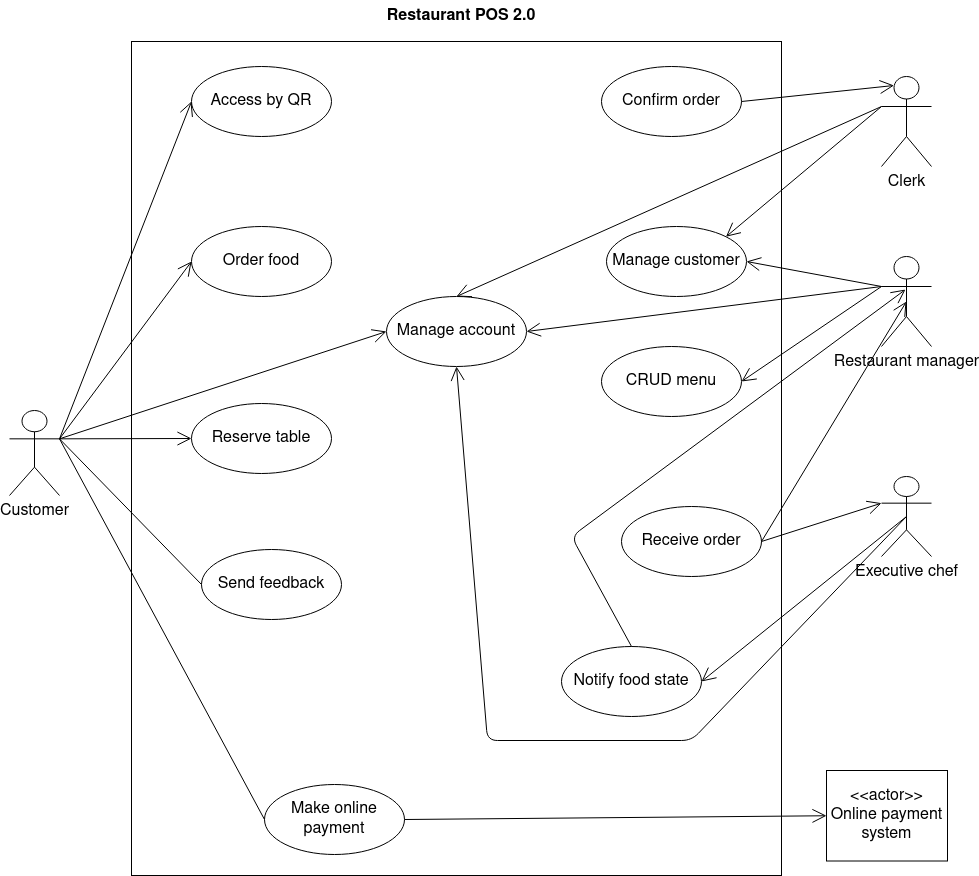

The diagram above was exported from draw.io. Its source (the exported page's mxGraphModel, read from the mxfile embedded in the PNG):
<mxGraphModel dx="2206" dy="1391" grid="0" gridSize="10" guides="1" tooltips="1" connect="1" arrows="1" fold="1" page="0" pageScale="1" pageWidth="850" pageHeight="1100" math="0" shadow="0">
  <root>
    <mxCell id="0" />
    <mxCell id="1" parent="0" />
    <mxCell id="e418ufTlIo-3WtdqiMj1-1" value="Customer" style="shape=umlActor;verticalLabelPosition=bottom;verticalAlign=top;html=1;fontSize=16;" parent="1" vertex="1">
      <mxGeometry x="-312" y="384" width="50" height="85" as="geometry" />
    </mxCell>
    <mxCell id="e418ufTlIo-3WtdqiMj1-4" value="Restaurant manager" style="shape=umlActor;verticalLabelPosition=bottom;verticalAlign=top;html=1;fontSize=16;" parent="1" vertex="1">
      <mxGeometry x="560" y="230" width="50" height="90" as="geometry" />
    </mxCell>
    <mxCell id="e418ufTlIo-3WtdqiMj1-15" value="Clerk" style="shape=umlActor;verticalLabelPosition=bottom;verticalAlign=top;html=1;fontSize=16;" parent="1" vertex="1">
      <mxGeometry x="560" y="50" width="50" height="90" as="geometry" />
    </mxCell>
    <mxCell id="e418ufTlIo-3WtdqiMj1-16" value="Executive chef" style="shape=umlActor;verticalLabelPosition=bottom;verticalAlign=top;html=1;fontSize=16;" parent="1" vertex="1">
      <mxGeometry x="560" y="450" width="50" height="80" as="geometry" />
    </mxCell>
    <mxCell id="e418ufTlIo-3WtdqiMj1-20" value="" style="html=1;fontSize=16;" parent="1" vertex="1">
      <mxGeometry x="-190" y="15" width="650" height="834" as="geometry" />
    </mxCell>
    <mxCell id="e418ufTlIo-3WtdqiMj1-23" value="Order food" style="ellipse;whiteSpace=wrap;html=1;fontSize=16;" parent="1" vertex="1">
      <mxGeometry x="-130" y="200" width="140" height="70" as="geometry" />
    </mxCell>
    <mxCell id="e418ufTlIo-3WtdqiMj1-24" value="Reserve table" style="ellipse;whiteSpace=wrap;html=1;fontSize=16;" parent="1" vertex="1">
      <mxGeometry x="-130" y="377" width="140" height="70" as="geometry" />
    </mxCell>
    <mxCell id="e418ufTlIo-3WtdqiMj1-25" value="Receive order" style="ellipse;whiteSpace=wrap;html=1;fontSize=16;" parent="1" vertex="1">
      <mxGeometry x="300" y="480" width="140" height="70" as="geometry" />
    </mxCell>
    <mxCell id="e418ufTlIo-3WtdqiMj1-26" value="Make online payment" style="ellipse;whiteSpace=wrap;html=1;fontSize=16;" parent="1" vertex="1">
      <mxGeometry x="-57" y="758" width="140" height="70" as="geometry" />
    </mxCell>
    <mxCell id="e418ufTlIo-3WtdqiMj1-27" value="CRUD menu" style="ellipse;whiteSpace=wrap;html=1;fontSize=16;" parent="1" vertex="1">
      <mxGeometry x="280" y="320" width="140" height="70" as="geometry" />
    </mxCell>
    <mxCell id="e418ufTlIo-3WtdqiMj1-28" value="Manage customer" style="ellipse;whiteSpace=wrap;html=1;fontSize=16;" parent="1" vertex="1">
      <mxGeometry x="285" y="200" width="140" height="70" as="geometry" />
    </mxCell>
    <mxCell id="e418ufTlIo-3WtdqiMj1-29" value="Send feedback" style="ellipse;whiteSpace=wrap;html=1;fontSize=16;" parent="1" vertex="1">
      <mxGeometry x="-120" y="523" width="140" height="70" as="geometry" />
    </mxCell>
    <mxCell id="e418ufTlIo-3WtdqiMj1-30" value="Confirm order" style="ellipse;whiteSpace=wrap;html=1;fontSize=16;" parent="1" vertex="1">
      <mxGeometry x="280" y="40" width="140" height="70" as="geometry" />
    </mxCell>
    <mxCell id="e418ufTlIo-3WtdqiMj1-31" value="Notify food state" style="ellipse;whiteSpace=wrap;html=1;fontSize=16;" parent="1" vertex="1">
      <mxGeometry x="240" y="620" width="140" height="70" as="geometry" />
    </mxCell>
    <mxCell id="e418ufTlIo-3WtdqiMj1-34" value="" style="endArrow=open;endFill=1;endSize=12;html=1;exitX=1;exitY=0.3333333333333333;exitDx=0;exitDy=0;exitPerimeter=0;entryX=0;entryY=0.5;entryDx=0;entryDy=0;fontSize=16;" parent="1" source="e418ufTlIo-3WtdqiMj1-1" target="e418ufTlIo-3WtdqiMj1-23" edge="1">
      <mxGeometry width="160" relative="1" as="geometry">
        <mxPoint x="340" y="370" as="sourcePoint" />
        <mxPoint x="500" y="370" as="targetPoint" />
      </mxGeometry>
    </mxCell>
    <mxCell id="e418ufTlIo-3WtdqiMj1-35" value="" style="endArrow=open;endFill=1;endSize=12;html=1;exitX=1;exitY=0.3333333333333333;exitDx=0;exitDy=0;exitPerimeter=0;entryX=0;entryY=0.5;entryDx=0;entryDy=0;fontSize=16;" parent="1" source="e418ufTlIo-3WtdqiMj1-1" target="e418ufTlIo-3WtdqiMj1-24" edge="1">
      <mxGeometry width="160" relative="1" as="geometry">
        <mxPoint x="-230" y="340" as="sourcePoint" />
        <mxPoint x="500" y="370" as="targetPoint" />
      </mxGeometry>
    </mxCell>
    <mxCell id="e418ufTlIo-3WtdqiMj1-36" value="" style="endArrow=none;html=1;rounded=0;exitX=1;exitY=0.3333333333333333;exitDx=0;exitDy=0;exitPerimeter=0;entryX=0;entryY=0.5;entryDx=0;entryDy=0;fontSize=16;" parent="1" source="e418ufTlIo-3WtdqiMj1-1" target="e418ufTlIo-3WtdqiMj1-29" edge="1">
      <mxGeometry relative="1" as="geometry">
        <mxPoint x="-230" y="340" as="sourcePoint" />
        <mxPoint x="500" y="370" as="targetPoint" />
      </mxGeometry>
    </mxCell>
    <mxCell id="e418ufTlIo-3WtdqiMj1-38" value="" style="endArrow=none;html=1;rounded=0;exitX=1;exitY=0.3333333333333333;exitDx=0;exitDy=0;exitPerimeter=0;entryX=0;entryY=0.5;entryDx=0;entryDy=0;fontSize=16;" parent="1" source="e418ufTlIo-3WtdqiMj1-1" target="e418ufTlIo-3WtdqiMj1-26" edge="1">
      <mxGeometry relative="1" as="geometry">
        <mxPoint x="340" y="350" as="sourcePoint" />
        <mxPoint x="500" y="350" as="targetPoint" />
      </mxGeometry>
    </mxCell>
    <mxCell id="e418ufTlIo-3WtdqiMj1-43" value="" style="endArrow=open;endFill=1;endSize=12;html=1;exitX=0.5;exitY=0.5;exitDx=0;exitDy=0;exitPerimeter=0;entryX=1;entryY=0.5;entryDx=0;entryDy=0;fontSize=16;" parent="1" source="e418ufTlIo-3WtdqiMj1-16" target="e418ufTlIo-3WtdqiMj1-31" edge="1">
      <mxGeometry width="160" relative="1" as="geometry">
        <mxPoint x="340" y="380" as="sourcePoint" />
        <mxPoint x="500" y="380" as="targetPoint" />
      </mxGeometry>
    </mxCell>
    <mxCell id="e418ufTlIo-3WtdqiMj1-46" value="" style="endArrow=open;endFill=1;endSize=12;html=1;exitX=1;exitY=0.5;exitDx=0;exitDy=0;entryX=0.5;entryY=0.5;entryDx=0;entryDy=0;entryPerimeter=0;fontSize=16;" parent="1" source="e418ufTlIo-3WtdqiMj1-25" target="e418ufTlIo-3WtdqiMj1-4" edge="1">
      <mxGeometry width="160" relative="1" as="geometry">
        <mxPoint x="340" y="360" as="sourcePoint" />
        <mxPoint x="550" y="80" as="targetPoint" />
      </mxGeometry>
    </mxCell>
    <mxCell id="e418ufTlIo-3WtdqiMj1-47" value="" style="endArrow=open;endFill=1;endSize=12;html=1;exitX=1;exitY=0.5;exitDx=0;exitDy=0;entryX=0;entryY=0.3333333333333333;entryDx=0;entryDy=0;entryPerimeter=0;fontSize=16;" parent="1" source="e418ufTlIo-3WtdqiMj1-25" target="e418ufTlIo-3WtdqiMj1-16" edge="1">
      <mxGeometry width="160" relative="1" as="geometry">
        <mxPoint x="340" y="360" as="sourcePoint" />
        <mxPoint x="500" y="360" as="targetPoint" />
      </mxGeometry>
    </mxCell>
    <mxCell id="e418ufTlIo-3WtdqiMj1-48" value="" style="endArrow=open;endFill=1;endSize=12;html=1;exitX=1;exitY=0.5;exitDx=0;exitDy=0;entryX=0.25;entryY=0.1;entryDx=0;entryDy=0;entryPerimeter=0;fontSize=16;" parent="1" source="e418ufTlIo-3WtdqiMj1-30" target="e418ufTlIo-3WtdqiMj1-15" edge="1">
      <mxGeometry width="160" relative="1" as="geometry">
        <mxPoint x="340" y="360" as="sourcePoint" />
        <mxPoint x="500" y="360" as="targetPoint" />
      </mxGeometry>
    </mxCell>
    <mxCell id="-k5Jkisltfj-Ydcu0MqC-1" value="Access by QR" style="ellipse;whiteSpace=wrap;html=1;fontSize=16;" parent="1" vertex="1">
      <mxGeometry x="-130" y="40" width="140" height="70" as="geometry" />
    </mxCell>
    <mxCell id="-k5Jkisltfj-Ydcu0MqC-2" value="" style="endArrow=open;endFill=1;endSize=12;html=1;entryX=0;entryY=0.5;entryDx=0;entryDy=0;exitX=1;exitY=0.3333333333333333;exitDx=0;exitDy=0;exitPerimeter=0;fontSize=16;" parent="1" source="e418ufTlIo-3WtdqiMj1-1" target="-k5Jkisltfj-Ydcu0MqC-1" edge="1">
      <mxGeometry width="160" relative="1" as="geometry">
        <mxPoint x="-270" y="180" as="sourcePoint" />
        <mxPoint x="180" y="360" as="targetPoint" />
      </mxGeometry>
    </mxCell>
    <mxCell id="-k5Jkisltfj-Ydcu0MqC-3" value="Manage account" style="ellipse;whiteSpace=wrap;html=1;fontSize=16;" parent="1" vertex="1">
      <mxGeometry x="65" y="270" width="140" height="70" as="geometry" />
    </mxCell>
    <mxCell id="-k5Jkisltfj-Ydcu0MqC-4" value="" style="endArrow=open;endFill=1;endSize=12;html=1;entryX=0;entryY=0.5;entryDx=0;entryDy=0;fontSize=16;exitX=1;exitY=0.3333333333333333;exitDx=0;exitDy=0;exitPerimeter=0;" parent="1" target="-k5Jkisltfj-Ydcu0MqC-3" edge="1" source="e418ufTlIo-3WtdqiMj1-1">
      <mxGeometry width="160" relative="1" as="geometry">
        <mxPoint x="-250" y="340" as="sourcePoint" />
        <mxPoint x="180" y="360" as="targetPoint" />
      </mxGeometry>
    </mxCell>
    <mxCell id="-k5Jkisltfj-Ydcu0MqC-5" value="" style="endArrow=open;endFill=1;endSize=12;html=1;exitX=0;exitY=0.3333333333333333;exitDx=0;exitDy=0;exitPerimeter=0;entryX=1;entryY=0.5;entryDx=0;entryDy=0;fontSize=16;" parent="1" source="e418ufTlIo-3WtdqiMj1-4" target="-k5Jkisltfj-Ydcu0MqC-3" edge="1">
      <mxGeometry width="160" relative="1" as="geometry">
        <mxPoint x="20" y="360" as="sourcePoint" />
        <mxPoint x="190" y="360" as="targetPoint" />
      </mxGeometry>
    </mxCell>
    <mxCell id="-k5Jkisltfj-Ydcu0MqC-6" value="" style="endArrow=open;endFill=1;endSize=12;html=1;exitX=0;exitY=0.3333333333333333;exitDx=0;exitDy=0;exitPerimeter=0;entryX=0.5;entryY=0;entryDx=0;entryDy=0;fontSize=16;" parent="1" source="e418ufTlIo-3WtdqiMj1-15" target="-k5Jkisltfj-Ydcu0MqC-3" edge="1">
      <mxGeometry width="160" relative="1" as="geometry">
        <mxPoint x="20" y="360" as="sourcePoint" />
        <mxPoint x="180" y="360" as="targetPoint" />
        <Array as="points" />
      </mxGeometry>
    </mxCell>
    <mxCell id="-k5Jkisltfj-Ydcu0MqC-12" value="" style="endArrow=open;endFill=1;endSize=12;html=1;entryX=0.48;entryY=0.367;entryDx=0;entryDy=0;entryPerimeter=0;exitX=0.5;exitY=0;exitDx=0;exitDy=0;fontSize=16;" parent="1" source="e418ufTlIo-3WtdqiMj1-31" target="e418ufTlIo-3WtdqiMj1-4" edge="1">
      <mxGeometry width="160" relative="1" as="geometry">
        <mxPoint x="240" y="530" as="sourcePoint" />
        <mxPoint x="180" y="420" as="targetPoint" />
        <Array as="points">
          <mxPoint x="250" y="510" />
        </Array>
      </mxGeometry>
    </mxCell>
    <mxCell id="-k5Jkisltfj-Ydcu0MqC-14" value="" style="endArrow=open;endFill=1;endSize=12;html=1;exitX=0.5;exitY=0.5;exitDx=0;exitDy=0;exitPerimeter=0;entryX=0.5;entryY=1;entryDx=0;entryDy=0;fontSize=16;" parent="1" source="e418ufTlIo-3WtdqiMj1-16" target="-k5Jkisltfj-Ydcu0MqC-3" edge="1">
      <mxGeometry width="160" relative="1" as="geometry">
        <mxPoint x="20" y="480" as="sourcePoint" />
        <mxPoint x="180" y="480" as="targetPoint" />
        <Array as="points">
          <mxPoint x="370" y="714" />
          <mxPoint x="166" y="714" />
        </Array>
      </mxGeometry>
    </mxCell>
    <mxCell id="-k5Jkisltfj-Ydcu0MqC-15" value="" style="endArrow=open;endFill=1;endSize=12;html=1;exitX=0;exitY=0.3333333333333333;exitDx=0;exitDy=0;exitPerimeter=0;entryX=1;entryY=0.5;entryDx=0;entryDy=0;fontSize=16;" parent="1" source="e418ufTlIo-3WtdqiMj1-4" target="e418ufTlIo-3WtdqiMj1-27" edge="1">
      <mxGeometry width="160" relative="1" as="geometry">
        <mxPoint x="20" y="360" as="sourcePoint" />
        <mxPoint x="180" y="360" as="targetPoint" />
      </mxGeometry>
    </mxCell>
    <mxCell id="-k5Jkisltfj-Ydcu0MqC-16" value="" style="endArrow=open;endFill=1;endSize=12;html=1;exitX=0;exitY=0.3333333333333333;exitDx=0;exitDy=0;exitPerimeter=0;entryX=1;entryY=0;entryDx=0;entryDy=0;fontSize=16;" parent="1" source="e418ufTlIo-3WtdqiMj1-15" target="e418ufTlIo-3WtdqiMj1-28" edge="1">
      <mxGeometry width="160" relative="1" as="geometry">
        <mxPoint x="20" y="420" as="sourcePoint" />
        <mxPoint x="180" y="420" as="targetPoint" />
      </mxGeometry>
    </mxCell>
    <mxCell id="-k5Jkisltfj-Ydcu0MqC-18" value="" style="endArrow=open;endFill=1;endSize=12;html=1;exitX=0;exitY=0.3333333333333333;exitDx=0;exitDy=0;exitPerimeter=0;entryX=1;entryY=0.5;entryDx=0;entryDy=0;fontSize=16;" parent="1" source="e418ufTlIo-3WtdqiMj1-4" target="e418ufTlIo-3WtdqiMj1-28" edge="1">
      <mxGeometry width="160" relative="1" as="geometry">
        <mxPoint x="20" y="420" as="sourcePoint" />
        <mxPoint x="180" y="420" as="targetPoint" />
      </mxGeometry>
    </mxCell>
    <mxCell id="-k5Jkisltfj-Ydcu0MqC-19" value="Restaurant POS 2.0" style="text;align=center;fontStyle=1;verticalAlign=middle;spacingLeft=3;spacingRight=3;strokeColor=none;rotatable=0;points=[[0,0.5],[1,0.5]];portConstraint=eastwest;fontSize=16;" parent="1" vertex="1">
      <mxGeometry x="100" y="-26" width="80" height="26" as="geometry" />
    </mxCell>
    <mxCell id="EgOcdTlHT1FEFnY5bQaH-1" value="&lt;div style=&quot;font-size: 16px;&quot;&gt;&amp;lt;&amp;lt;actor&amp;gt;&amp;gt;&lt;/div&gt;&lt;div style=&quot;font-size: 16px;&quot;&gt;Online payment system&lt;br style=&quot;font-size: 16px;&quot;&gt;&lt;/div&gt;" style="whiteSpace=wrap;html=1;align=center;fontSize=16;" vertex="1" parent="1">
      <mxGeometry x="505" y="744" width="121" height="90.5" as="geometry" />
    </mxCell>
    <mxCell id="EgOcdTlHT1FEFnY5bQaH-2" value="" style="endArrow=open;endFill=1;endSize=12;html=1;fontSize=16;entryX=0;entryY=0.5;entryDx=0;entryDy=0;exitX=1;exitY=0.5;exitDx=0;exitDy=0;" edge="1" parent="1" source="e418ufTlIo-3WtdqiMj1-26" target="EgOcdTlHT1FEFnY5bQaH-1">
      <mxGeometry width="160" relative="1" as="geometry">
        <mxPoint x="94" y="665" as="sourcePoint" />
        <mxPoint x="254" y="665" as="targetPoint" />
      </mxGeometry>
    </mxCell>
  </root>
</mxGraphModel>